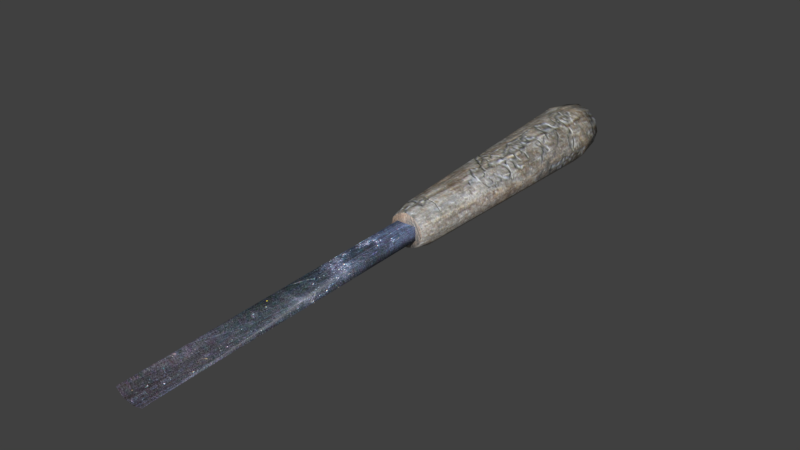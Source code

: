 # Source: chisel.blend  (saved by Blender 5.2.45; exported with 4.5.12 LTS)
import bpy
from mathutils import Matrix  # noqa: F401  (used for matrix-valued properties, if any)

bpy.ops.wm.read_factory_settings(use_empty=True)
scene = bpy.context.scene
scene.name = 'Scene'

# ---- collections
col_collection_1 = bpy.data.collections.new('Collection 1'); scene.collection.children.link(col_collection_1)

# ---- images (referenced by path relative to the original .blend; pixels are not part of the script)
import os
ASSET_DIR = os.environ.get("B2B_ASSET_DIR", "")  # directory of the original .blend (textures are referenced by path, not embedded)
HERE = os.path.dirname(os.path.abspath(__file__))  # packed textures are extracted next to this script under _unpacked/

def load_image(name, relpath, width, height, colorspace="sRGB"):
    """Load a texture the original file referenced (path relative to the .blend, or extracted next to this script)."""
    p = next((c for c in (os.path.join(HERE, relpath), os.path.join(ASSET_DIR, relpath)) if relpath and os.path.exists(c)), "")
    if p:
        img = bpy.data.images.load(p, check_existing=True)
        img.name = name
    else:  # same state as the original file: an image datablock whose file is absent (Cycles renders it pink)
        img = bpy.data.images.new(name, width, height)
        img.source = "FILE"
        img.filepath = "//" + (relpath or name)
    img.colorspace_settings.name = colorspace
    return img
img_hammer_skin_png = load_image('hammer_skin.png', '_unpacked/hammer_skin.71f08ae4.png', 1024, 1024, 'sRGB')

# ---- materials (node trees are filled in below, after node groups)
mat_hammer_mat = bpy.data.materials.new('hammer_mat')
mat_hammer_mat.alpha_threshold = 0.0
mat_hammer_mat.use_backface_culling_lightprobe_volume = False
mat_hammer_mat.use_transparent_shadow = False
mat_hammer_mat.roughness = 0.5
mat_hammer_mat.specular_intensity = 0.05

# ---- material node trees
mat_hammer_mat.use_nodes = True; mat_hammer_mat.node_tree.nodes.clear()
_N = mat_hammer_mat.node_tree.nodes; _L = mat_hammer_mat.node_tree.links
n0 = _N.new('ShaderNodeBsdfPrincipled'); n0.name = 'Principled BSDF'; n0.location = (10, 300)
n0.distribution = 'GGX'
n0.subsurface_method = 'RANDOM_WALK_SKIN'
n0.inputs[3].default_value = 1.45
n0.inputs[27].default_value = (0.0, 0.0, 0.0, 1.0)
n0.inputs[28].default_value = 1.0
n1 = _N.new('ShaderNodeOutputMaterial'); n1.name = 'Material Output'; n1.location = (300, 300)
n2 = _N.new('ShaderNodeTexImage'); n2.name = 'Image Texture'; n2.location = (-367, 269)
n2.image = img_hammer_skin_png
n3 = _N.new('ShaderNodeMixRGB'); n3.name = 'InventoryVisibility'; n3.location = (-240, 500)
n3.label = 'Brighter on black inventory'
n3.blend_type = 'MULTIPLY'
n3.inputs[0].default_value = 1.0
n3.inputs[2].default_value = (3.0, 3.0, 3.0, 1.0)
_L.new(n0.outputs[0], n1.inputs[0])
_L.new(n2.outputs[0], n3.inputs[1])
_L.new(n3.outputs[0], n0.inputs[0])
n1.is_active_output = True

# ---- world
world_world = bpy.data.worlds.new('World'); scene.world = world_world
world_world.use_nodes = True; world_world.node_tree.nodes.clear()
_N = world_world.node_tree.nodes; _L = world_world.node_tree.links
n0 = _N.new('ShaderNodeOutputWorld'); n0.name = 'World Output'; n0.location = (280, 0)
n1 = _N.new('ShaderNodeBackground'); n1.name = 'Background'; n1.location = (0, 0)
n1.inputs[0].default_value = (0.05088, 0.05088, 0.05088, 1.0)
n2 = _N.new('NodeFrame'); n2.name = 'Frame'; n2.location = (0, 0)
n2.label = 'Versioning: Use Nodes was removed'
n2.width = 160
n0.parent = n2
n1.parent = n2
_L.new(n1.outputs[0], n0.inputs[0])
n0.is_active_output = True
world_world.color = (0.05088, 0.05088, 0.05088)
world_world.use_sun_shadow = False
world_world.sun_shadow_jitter_overblur = 0.0
world_world.cycles.sampling_method = 'MANUAL'

# ---- meshes
me_cylinder_012 = bpy.data.meshes.new('Cylinder.012')
me_cylinder_012.from_pydata([(0.02623, 0.02198, 0.02244), (0.2682, 0.03091, 0.03089), (0.02661, 0.01904, 0.01146), (0.2688, 0.02677, 0.01545), (0.02689, 0.01099, 0.003419), (0.2692, 0.01546, 0.004139), (0.02699, 0.0, 0.0004757), (0.2693, 0.0, 0.0), (0.02689, -0.01099, 0.003419), (0.2692, -0.01546, 0.004139), (0.02661, -0.01904, 0.01146), (0.2688, -0.02677, 0.01545), (0.02623, -0.02198, 0.02244), (0.2682, -0.03091, 0.03089), (0.02584, -0.01904, 0.03343), (0.2677, -0.02677, 0.04634), (0.02556, -0.01099, 0.04147), (0.2673, -0.01546, 0.05765), (0.02546, 0.0, 0.04441), (0.2672, 0.0, 0.06179), (0.02556, 0.01099, 0.04147), (0.2673, 0.01546, 0.05765), (0.02584, 0.01904, 0.03343), (0.2677, 0.02677, 0.04634), (0.2991, 0.02504, 0.03197), (0.2996, 0.02168, 0.01946), (0.2999, 0.01252, 0.0103), (0.3, 0.0, 0.006949), (0.2999, -0.01252, 0.0103), (0.2996, -0.02168, 0.01946), (0.2991, -0.02504, 0.03197), (0.2987, -0.02168, 0.04449), (0.2984, -0.01252, 0.05364), (0.2983, 0.0, 0.057), (0.2984, 0.01252, 0.05364), (0.2987, 0.02168, 0.04449), (0.009063, 0.01759, 0.02185), (0.00937, 0.01523, 0.01306), (0.009594, 0.008793, 0.006625), (0.009677, 0.0, 0.00427), (0.009594, -0.008793, 0.006625), (0.00937, -0.01523, 0.01306), (0.009063, -0.01759, 0.02185), (0.008756, -0.01523, 0.03063), (0.008532, -0.008793, 0.03707), (0.00845, 0.0, 0.03942), (0.008532, 0.008793, 0.03707), (0.008756, 0.01523, 0.03063)], [], [(0, 1, 3, 2), (2, 3, 5, 4), (4, 5, 7, 6), (6, 7, 9, 8), (8, 9, 11, 10), (10, 11, 13, 12), (12, 13, 15, 14), (14, 15, 17, 16), (16, 17, 19, 18), (18, 19, 21, 20), (1, 23, 35, 24), (22, 23, 1, 0), (20, 21, 23, 22), (22, 0, 36, 47), (25, 24, 35, 34, 33, 32, 31, 30, 29, 28, 27, 26), (23, 21, 34, 35), (21, 19, 33, 34), (19, 17, 32, 33), (17, 15, 31, 32), (15, 13, 30, 31), (13, 11, 29, 30), (11, 9, 28, 29), (9, 7, 27, 28), (7, 5, 26, 27), (5, 3, 25, 26), (3, 1, 24, 25), (36, 37, 38, 39, 40, 41, 42, 43, 44, 45, 46, 47), (20, 22, 47, 46), (18, 20, 46, 45), (16, 18, 45, 44), (14, 16, 44, 43), (12, 14, 43, 42), (10, 12, 42, 41), (8, 10, 41, 40), (6, 8, 40, 39), (4, 6, 39, 38), (2, 4, 38, 37), (0, 2, 37, 36)])
me_cylinder_012.polygons.foreach_set('use_smooth', [True] * 38)
_uv = me_cylinder_012.uv_layers.new(name='UVMap')
_uv.uv.foreach_set('vector', [0.9238, 0.8706, 0.9186, 0.1783, 0.9431, 0.1782, 0.9471, 0.8741, 0.9471, 0.8741, 0.9431, 0.1782, 0.9681, 0.1778, 0.9707, 0.8791, 0.9707, 0.8791, 0.9681, 0.1778, 0.9939, 0.177, 0.995, 0.8862, 0.7126, 0.8875, 0.7009, 0.1783, 0.7267, 0.1793, 0.7368, 0.8807, 0.7368, 0.8807, 0.7267, 0.1793, 0.7514, 0.1796, 0.7606, 0.8754, 0.7606, 0.8754, 0.7514, 0.1796, 0.7756, 0.1795, 0.7842, 0.8716, 0.7842, 0.8716, 0.7756, 0.1795, 0.7994, 0.1792, 0.8075, 0.8691, 0.8075, 0.8691, 0.7994, 0.1792, 0.8231, 0.1788, 0.8309, 0.8675, 0.8309, 0.8675, 0.8231, 0.1788, 0.8468, 0.1786, 0.8541, 0.8669, 0.8541, 0.8669, 0.8468, 0.1786, 0.8706, 0.1784, 0.8773, 0.8672, 0.9186, 0.1783, 0.8945, 0.1783, 0.889, 0.07826, 0.9105, 0.07792, 0.9006, 0.8683, 0.8945, 0.1783, 0.9186, 0.1783, 0.9238, 0.8706, 0.8773, 0.8672, 0.8706, 0.1784, 0.8945, 0.1783, 0.9006, 0.8683, 0.9006, 0.8683, 0.9238, 0.8706, 0.9207, 0.9252, 0.8989, 0.9235, 0.5775, 0.1938, 0.6117, 0.2135, 0.6314, 0.2477, 0.6314, 0.2872, 0.6117, 0.3214, 0.5775, 0.3411, 0.538, 0.3411, 0.5038, 0.3214, 0.4841, 0.2872, 0.4841, 0.2477, 0.5038, 0.2135, 0.538, 0.1938, 0.8945, 0.1783, 0.8706, 0.1784, 0.8674, 0.07853, 0.889, 0.07826, 0.8706, 0.1784, 0.8468, 0.1786, 0.8457, 0.07892, 0.8674, 0.07853, 0.8468, 0.1786, 0.8231, 0.1788, 0.824, 0.07948, 0.8457, 0.07892, 0.8231, 0.1788, 0.7994, 0.1792, 0.8026, 0.08016, 0.824, 0.07948, 0.7994, 0.1792, 0.7756, 0.1795, 0.7813, 0.08074, 0.8026, 0.08016, 0.7756, 0.1795, 0.7514, 0.1796, 0.7603, 0.08088, 0.7813, 0.08074, 0.7514, 0.1796, 0.7267, 0.1793, 0.7397, 0.08001, 0.7603, 0.08088, 0.7267, 0.1793, 0.7009, 0.1783, 0.7196, 0.07732, 0.7397, 0.08001, 0.9939, 0.177, 0.9681, 0.1778, 0.953, 0.07571, 0.974, 0.07277, 0.9681, 0.1778, 0.9431, 0.1782, 0.9319, 0.07722, 0.953, 0.07571, 0.9431, 0.1782, 0.9186, 0.1783, 0.9105, 0.07792, 0.9319, 0.07722, 0.5037, 0.2822, 0.5037, 0.2545, 0.5176, 0.2305, 0.5416, 0.2166, 0.5693, 0.2166, 0.5933, 0.2305, 0.6072, 0.2545, 0.6072, 0.2822, 0.5933, 0.3062, 0.5693, 0.3201, 0.5416, 0.3201, 0.5176, 0.3062, 0.8773, 0.8672, 0.9006, 0.8683, 0.8989, 0.9235, 0.8769, 0.9227, 0.8541, 0.8669, 0.8773, 0.8672, 0.8769, 0.9227, 0.8548, 0.9227, 0.8309, 0.8675, 0.8541, 0.8669, 0.8548, 0.9227, 0.8327, 0.9234, 0.8075, 0.8691, 0.8309, 0.8675, 0.8327, 0.9234, 0.8107, 0.9249, 0.7842, 0.8716, 0.8075, 0.8691, 0.8107, 0.9249, 0.7888, 0.9273, 0.7606, 0.8754, 0.7842, 0.8716, 0.7888, 0.9273, 0.7672, 0.931, 0.7368, 0.8807, 0.7606, 0.8754, 0.7672, 0.931, 0.7461, 0.9362, 0.7126, 0.8875, 0.7368, 0.8807, 0.7461, 0.9362, 0.7254, 0.9438, 0.9707, 0.8791, 0.995, 0.8862, 0.983, 0.94, 0.963, 0.9328, 0.9471, 0.8741, 0.9707, 0.8791, 0.963, 0.9328, 0.9421, 0.9282, 0.9238, 0.8706, 0.9471, 0.8741, 0.9421, 0.9282, 0.9207, 0.9252])
me_cylinder_012.materials.append(mat_hammer_mat)
me_cylinder_012.use_remesh_preserve_volume = False
me_cylinder_012.use_remesh_preserve_attributes = False
me_cylinder_012.use_mirror_vertex_groups = False
me_cylinder_012.update()
me_cylinder_001 = bpy.data.meshes.new('Cylinder.001')
me_cylinder_001.from_pydata([(-0.007861, -0.0103, 0.01438), (-0.007861, 0.0103, 0.01438), (0.009303, 0.0103, 0.01498), (0.009303, -0.0103, 0.01498), (-0.00834, -0.0103, 0.02811), (-0.00834, 0.0103, 0.02811), (0.008824, 0.0103, 0.02871), (0.008824, -0.0103, 0.02871), (-0.3, -0.01752, 0.01449), (-0.3, 0.01752, 0.01449), (-0.00834, 0.0, 0.02811), (-0.007861, 0.0, 0.01438), (-0.2997, 0.0, 0.005567), (-0.2998, -0.0103, 0.007627), (-0.2998, 0.0103, 0.007627)], [], [(5, 6, 2, 1), (7, 4, 0, 3), (1, 11, 14, 9), (11, 13, 12), (0, 4, 8), (5, 1, 9), (11, 12, 14), (0, 11, 1, 2, 3), (11, 0, 8, 13), (7, 6, 5, 10, 4), (10, 5, 9, 14), (10, 12, 13), (10, 14, 12), (4, 10, 13, 8)])
me_cylinder_001.polygons.foreach_set('use_smooth', [True] * 14)
_uv = me_cylinder_001.uv_layers.new(name='UVMap')
_uv.uv.foreach_set('vector', [0.008513, 0.06899, 0.008509, 0.01669, 0.05035, 0.01668, 0.05035, 0.06898, 0.155, 0.01669, 0.1549, 0.06899, 0.1131, 0.06898, 0.1131, 0.01669, 0.05035, 0.06898, 0.08173, 0.06899, 0.04974, 0.9581, 0.0194, 0.9583, 0.08173, 0.06899, 0.1137, 0.9581, 0.08173, 0.9581, 0.1131, 0.06898, 0.1549, 0.06899, 0.1441, 0.9583, 0.008513, 0.06899, 0.05035, 0.06898, 0.0194, 0.9583, 0.08173, 0.06899, 0.08173, 0.9581, 0.04974, 0.9581, 0.1131, 0.06898, 0.08173, 0.06899, 0.05035, 0.06898, 0.05035, 0.01668, 0.1131, 0.01669, 0.08173, 0.06899, 0.1131, 0.06898, 0.1441, 0.9583, 0.1137, 0.9581, 0.1861, 0.01611, 0.2489, 0.01611, 0.2489, 0.0684, 0.2175, 0.06841, 0.1861, 0.0684, 0.2175, 0.06841, 0.2489, 0.0684, 0.2799, 0.9573, 0.2496, 0.9581, 0.2175, 0.06841, 0.2176, 0.9583, 0.1856, 0.9581, 0.2175, 0.06841, 0.2496, 0.9581, 0.2176, 0.9583, 0.1861, 0.0684, 0.2175, 0.06841, 0.1856, 0.9581, 0.1553, 0.9573])
me_cylinder_001.materials.append(mat_hammer_mat)
me_cylinder_001.use_remesh_preserve_volume = False
me_cylinder_001.use_remesh_preserve_attributes = False
me_cylinder_001.use_mirror_vertex_groups = False
me_cylinder_001.update()

# ---- objects
ob_handle = bpy.data.objects.new('Handle', me_cylinder_012)
ob_head = bpy.data.objects.new('Head', me_cylinder_001)

# ---- transforms, parenting, visibility, modifiers, constraints
ob_handle.location = (0.0, 0.0, 0.0)
ob_handle.rotation_euler = (0.0, -0.0, -155.5)
ob_handle.lineart.crease_threshold = 0.0
ob_head.location = (0.0, 0.0, 0.0)
ob_head.rotation_euler = (0.0, -0.0, -155.5)
ob_head.lineart.crease_threshold = 0.0

# ---- collection membership
scene.collection.objects.link(ob_handle)
scene.collection.objects.link(ob_head)

# ---- scene / render settings (as saved in the file)
scene.frame_start = 1; scene.frame_end = 250; scene.frame_set(1)
scene.render.engine = 'BLENDER_EEVEE_NEXT'
scene.render.resolution_percentage = 50
scene.render.dither_intensity = 0.0
scene.render.bake_bias = 0.0
scene.render.bake_samples = 0
scene.cycles.use_denoising = False
scene.cycles.samples = 128
scene.cycles.sampling_pattern = 'TABULATED_SOBOL'
scene.cycles.light_sampling_threshold = 0.0
scene.cycles.use_adaptive_sampling = False
scene.cycles.use_light_tree = False
scene.cycles.blur_glossy = 0.0
scene.cycles.sample_clamp_indirect = 0.0
scene.eevee.fast_gi_thickness_near = 0.1
scene.eevee.fast_gi_thickness_far = 0.0
scene.view_settings.view_transform = 'Standard'
bpy.context.view_layer.update()

# ---- added for rendering (the .blend has no active camera and no usable light): camera, sun
cam_auto = bpy.data.cameras.new('AutoCamera')
cam_auto.lens = 50.0
cam_auto.sensor_width = 36.0
cam_auto.clip_end = 1000.0
ob_auto_camera = bpy.data.objects.new('AutoCamera', cam_auto)
scene.collection.objects.link(ob_auto_camera)
ob_auto_camera.location = (0.560995, -0.673194, 0.47969)
ob_auto_camera.rotation_euler = (1.09748, -7.21219e-08, 0.694738)
scene.camera = ob_auto_camera
light_auto_sun = bpy.data.lights.new('AutoSun', 'SUN')
light_auto_sun.energy = 3.0
light_auto_sun.angle = 0.0523599
ob_auto_sun = bpy.data.objects.new('AutoSun', light_auto_sun)
scene.collection.objects.link(ob_auto_sun)
ob_auto_sun.rotation_euler = (0.872665, 0.174533, 0.523599)
bpy.context.view_layer.update()
